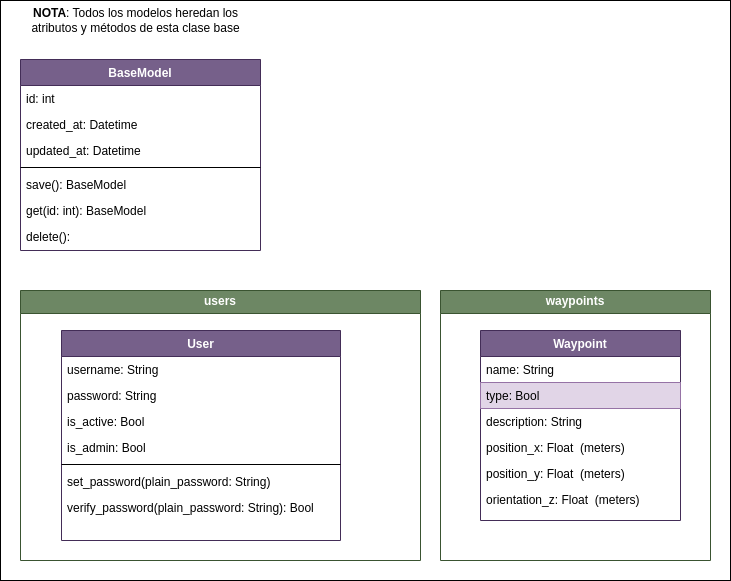

The diagram above was exported from draw.io. Its source (the exported page's mxGraphModel, read from the mxfile embedded in the PNG):
<mxGraphModel dx="1184" dy="733" grid="1" gridSize="10" guides="1" tooltips="1" connect="1" arrows="1" fold="1" page="1" pageScale="1" pageWidth="850" pageHeight="1100" math="0" shadow="0">
  <root>
    <mxCell id="0" />
    <mxCell id="1" parent="0" />
    <mxCell id="KeFBLm9Zqc5pLaJCpEJQ-89" value="" style="rounded=0;whiteSpace=wrap;html=1;" vertex="1" parent="1">
      <mxGeometry x="590" y="110" width="730" height="580" as="geometry" />
    </mxCell>
    <mxCell id="KeFBLm9Zqc5pLaJCpEJQ-236" value="waypoints" style="swimlane;whiteSpace=wrap;html=1;fillColor=#6d8764;fontColor=#ffffff;strokeColor=#3A5431;fontStyle=1" vertex="1" parent="1">
      <mxGeometry x="1030" y="400" width="270" height="270" as="geometry" />
    </mxCell>
    <mxCell id="KeFBLm9Zqc5pLaJCpEJQ-240" value="Waypoint" style="swimlane;fontStyle=1;align=center;verticalAlign=top;childLayout=stackLayout;horizontal=1;startSize=26;horizontalStack=0;resizeParent=1;resizeLast=0;collapsible=1;marginBottom=0;rounded=0;shadow=0;strokeWidth=1;fillColor=#76608a;strokeColor=#432D57;fontColor=#ffffff;" vertex="1" parent="KeFBLm9Zqc5pLaJCpEJQ-236">
      <mxGeometry x="40" y="40" width="200" height="190" as="geometry">
        <mxRectangle x="130" y="380" width="160" height="26" as="alternateBounds" />
      </mxGeometry>
    </mxCell>
    <mxCell id="KeFBLm9Zqc5pLaJCpEJQ-241" value="name: String" style="text;align=left;verticalAlign=top;spacingLeft=4;spacingRight=4;overflow=hidden;rotatable=0;points=[[0,0.5],[1,0.5]];portConstraint=eastwest;" vertex="1" parent="KeFBLm9Zqc5pLaJCpEJQ-240">
      <mxGeometry y="26" width="200" height="26" as="geometry" />
    </mxCell>
    <mxCell id="KeFBLm9Zqc5pLaJCpEJQ-242" value="type: Bool" style="text;align=left;verticalAlign=top;spacingLeft=4;spacingRight=4;overflow=hidden;rotatable=0;points=[[0,0.5],[1,0.5]];portConstraint=eastwest;fillColor=#e1d5e7;strokeColor=#9673a6;" vertex="1" parent="KeFBLm9Zqc5pLaJCpEJQ-240">
      <mxGeometry y="52" width="200" height="26" as="geometry" />
    </mxCell>
    <mxCell id="KeFBLm9Zqc5pLaJCpEJQ-243" value="description: String" style="text;align=left;verticalAlign=top;spacingLeft=4;spacingRight=4;overflow=hidden;rotatable=0;points=[[0,0.5],[1,0.5]];portConstraint=eastwest;" vertex="1" parent="KeFBLm9Zqc5pLaJCpEJQ-240">
      <mxGeometry y="78" width="200" height="26" as="geometry" />
    </mxCell>
    <mxCell id="KeFBLm9Zqc5pLaJCpEJQ-245" value="position_x: Float  (meters)" style="text;align=left;verticalAlign=top;spacingLeft=4;spacingRight=4;overflow=hidden;rotatable=0;points=[[0,0.5],[1,0.5]];portConstraint=eastwest;" vertex="1" parent="KeFBLm9Zqc5pLaJCpEJQ-240">
      <mxGeometry y="104" width="200" height="26" as="geometry" />
    </mxCell>
    <mxCell id="KeFBLm9Zqc5pLaJCpEJQ-246" value="position_y: Float  (meters)" style="text;align=left;verticalAlign=top;spacingLeft=4;spacingRight=4;overflow=hidden;rotatable=0;points=[[0,0.5],[1,0.5]];portConstraint=eastwest;" vertex="1" parent="KeFBLm9Zqc5pLaJCpEJQ-240">
      <mxGeometry y="130" width="200" height="26" as="geometry" />
    </mxCell>
    <mxCell id="KeFBLm9Zqc5pLaJCpEJQ-247" value="orientation_z: Float  (meters)" style="text;align=left;verticalAlign=top;spacingLeft=4;spacingRight=4;overflow=hidden;rotatable=0;points=[[0,0.5],[1,0.5]];portConstraint=eastwest;" vertex="1" parent="KeFBLm9Zqc5pLaJCpEJQ-240">
      <mxGeometry y="156" width="200" height="26" as="geometry" />
    </mxCell>
    <mxCell id="KeFBLm9Zqc5pLaJCpEJQ-278" value="BaseModel" style="swimlane;fontStyle=1;align=center;verticalAlign=top;childLayout=stackLayout;horizontal=1;startSize=26;horizontalStack=0;resizeParent=1;resizeLast=0;collapsible=1;marginBottom=0;rounded=0;shadow=0;strokeWidth=1;fillColor=#76608a;fontColor=#ffffff;strokeColor=#432D57;" vertex="1" parent="1">
      <mxGeometry x="610" y="169" width="240" height="191" as="geometry">
        <mxRectangle x="230" y="140" width="160" height="26" as="alternateBounds" />
      </mxGeometry>
    </mxCell>
    <mxCell id="KeFBLm9Zqc5pLaJCpEJQ-279" value="id: int" style="text;align=left;verticalAlign=top;spacingLeft=4;spacingRight=4;overflow=hidden;rotatable=0;points=[[0,0.5],[1,0.5]];portConstraint=eastwest;" vertex="1" parent="KeFBLm9Zqc5pLaJCpEJQ-278">
      <mxGeometry y="26" width="240" height="26" as="geometry" />
    </mxCell>
    <mxCell id="KeFBLm9Zqc5pLaJCpEJQ-280" value="created_at: Datetime" style="text;align=left;verticalAlign=top;spacingLeft=4;spacingRight=4;overflow=hidden;rotatable=0;points=[[0,0.5],[1,0.5]];portConstraint=eastwest;" vertex="1" parent="KeFBLm9Zqc5pLaJCpEJQ-278">
      <mxGeometry y="52" width="240" height="26" as="geometry" />
    </mxCell>
    <mxCell id="KeFBLm9Zqc5pLaJCpEJQ-281" value="updated_at: Datetime" style="text;align=left;verticalAlign=top;spacingLeft=4;spacingRight=4;overflow=hidden;rotatable=0;points=[[0,0.5],[1,0.5]];portConstraint=eastwest;" vertex="1" parent="KeFBLm9Zqc5pLaJCpEJQ-278">
      <mxGeometry y="78" width="240" height="26" as="geometry" />
    </mxCell>
    <mxCell id="KeFBLm9Zqc5pLaJCpEJQ-284" value="" style="line;html=1;strokeWidth=1;align=left;verticalAlign=middle;spacingTop=-1;spacingLeft=3;spacingRight=3;rotatable=0;labelPosition=right;points=[];portConstraint=eastwest;" vertex="1" parent="KeFBLm9Zqc5pLaJCpEJQ-278">
      <mxGeometry y="104" width="240" height="8" as="geometry" />
    </mxCell>
    <mxCell id="KeFBLm9Zqc5pLaJCpEJQ-285" value="save(): BaseModel" style="text;align=left;verticalAlign=top;spacingLeft=4;spacingRight=4;overflow=hidden;rotatable=0;points=[[0,0.5],[1,0.5]];portConstraint=eastwest;" vertex="1" parent="KeFBLm9Zqc5pLaJCpEJQ-278">
      <mxGeometry y="112" width="240" height="26" as="geometry" />
    </mxCell>
    <mxCell id="KeFBLm9Zqc5pLaJCpEJQ-286" value="get(id: int): BaseModel" style="text;align=left;verticalAlign=top;spacingLeft=4;spacingRight=4;overflow=hidden;rotatable=0;points=[[0,0.5],[1,0.5]];portConstraint=eastwest;" vertex="1" parent="KeFBLm9Zqc5pLaJCpEJQ-278">
      <mxGeometry y="138" width="240" height="26" as="geometry" />
    </mxCell>
    <mxCell id="KeFBLm9Zqc5pLaJCpEJQ-287" value="delete():" style="text;align=left;verticalAlign=top;spacingLeft=4;spacingRight=4;overflow=hidden;rotatable=0;points=[[0,0.5],[1,0.5]];portConstraint=eastwest;" vertex="1" parent="KeFBLm9Zqc5pLaJCpEJQ-278">
      <mxGeometry y="164" width="240" height="26" as="geometry" />
    </mxCell>
    <mxCell id="KeFBLm9Zqc5pLaJCpEJQ-288" value="users" style="swimlane;whiteSpace=wrap;html=1;fillColor=#6d8764;fontColor=#ffffff;strokeColor=#3A5431;fontStyle=1" vertex="1" parent="1">
      <mxGeometry x="610" y="400" width="400" height="270" as="geometry" />
    </mxCell>
    <mxCell id="KeFBLm9Zqc5pLaJCpEJQ-289" value="User" style="swimlane;fontStyle=1;align=center;verticalAlign=top;childLayout=stackLayout;horizontal=1;startSize=26;horizontalStack=0;resizeParent=1;resizeLast=0;collapsible=1;marginBottom=0;rounded=0;shadow=0;strokeWidth=1;fillColor=#76608a;strokeColor=#432D57;fontColor=#ffffff;" vertex="1" parent="KeFBLm9Zqc5pLaJCpEJQ-288">
      <mxGeometry x="41" y="40" width="279" height="210" as="geometry">
        <mxRectangle x="130" y="380" width="160" height="26" as="alternateBounds" />
      </mxGeometry>
    </mxCell>
    <mxCell id="KeFBLm9Zqc5pLaJCpEJQ-290" value="username: String" style="text;align=left;verticalAlign=top;spacingLeft=4;spacingRight=4;overflow=hidden;rotatable=0;points=[[0,0.5],[1,0.5]];portConstraint=eastwest;" vertex="1" parent="KeFBLm9Zqc5pLaJCpEJQ-289">
      <mxGeometry y="26" width="279" height="26" as="geometry" />
    </mxCell>
    <mxCell id="KeFBLm9Zqc5pLaJCpEJQ-291" value="password: String" style="text;align=left;verticalAlign=top;spacingLeft=4;spacingRight=4;overflow=hidden;rotatable=0;points=[[0,0.5],[1,0.5]];portConstraint=eastwest;" vertex="1" parent="KeFBLm9Zqc5pLaJCpEJQ-289">
      <mxGeometry y="52" width="279" height="26" as="geometry" />
    </mxCell>
    <mxCell id="KeFBLm9Zqc5pLaJCpEJQ-292" value="is_active: Bool" style="text;align=left;verticalAlign=top;spacingLeft=4;spacingRight=4;overflow=hidden;rotatable=0;points=[[0,0.5],[1,0.5]];portConstraint=eastwest;" vertex="1" parent="KeFBLm9Zqc5pLaJCpEJQ-289">
      <mxGeometry y="78" width="279" height="26" as="geometry" />
    </mxCell>
    <mxCell id="KeFBLm9Zqc5pLaJCpEJQ-293" value="is_admin: Bool" style="text;align=left;verticalAlign=top;spacingLeft=4;spacingRight=4;overflow=hidden;rotatable=0;points=[[0,0.5],[1,0.5]];portConstraint=eastwest;" vertex="1" parent="KeFBLm9Zqc5pLaJCpEJQ-289">
      <mxGeometry y="104" width="279" height="26" as="geometry" />
    </mxCell>
    <mxCell id="KeFBLm9Zqc5pLaJCpEJQ-294" value="" style="line;html=1;strokeWidth=1;align=left;verticalAlign=middle;spacingTop=-1;spacingLeft=3;spacingRight=3;rotatable=0;labelPosition=right;points=[];portConstraint=eastwest;" vertex="1" parent="KeFBLm9Zqc5pLaJCpEJQ-289">
      <mxGeometry y="130" width="279" height="8" as="geometry" />
    </mxCell>
    <mxCell id="KeFBLm9Zqc5pLaJCpEJQ-295" value="set_password(plain_password: String)" style="text;align=left;verticalAlign=top;spacingLeft=4;spacingRight=4;overflow=hidden;rotatable=0;points=[[0,0.5],[1,0.5]];portConstraint=eastwest;" vertex="1" parent="KeFBLm9Zqc5pLaJCpEJQ-289">
      <mxGeometry y="138" width="279" height="26" as="geometry" />
    </mxCell>
    <mxCell id="KeFBLm9Zqc5pLaJCpEJQ-296" value="verify_password(plain_password: String): Bool" style="text;align=left;verticalAlign=top;spacingLeft=4;spacingRight=4;overflow=hidden;rotatable=0;points=[[0,0.5],[1,0.5]];portConstraint=eastwest;" vertex="1" parent="KeFBLm9Zqc5pLaJCpEJQ-289">
      <mxGeometry y="164" width="279" height="26" as="geometry" />
    </mxCell>
    <mxCell id="KeFBLm9Zqc5pLaJCpEJQ-297" value="&lt;b&gt;NOTA&lt;/b&gt;: Todos los modelos heredan los &lt;br&gt;atributos y métodos de esta clase base" style="text;html=1;align=center;verticalAlign=middle;resizable=0;points=[];autosize=1;strokeColor=none;fillColor=none;" vertex="1" parent="1">
      <mxGeometry x="610" y="110" width="230" height="40" as="geometry" />
    </mxCell>
  </root>
</mxGraphModel>